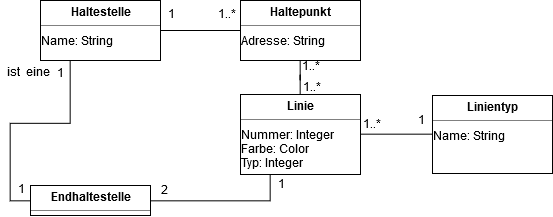

The diagram above was exported from draw.io. Its source (the exported page's mxGraphModel, read from the mxfile embedded in the PNG):
<mxGraphModel dx="1707" dy="948" grid="1" gridSize="10" guides="1" tooltips="1" connect="1" arrows="1" fold="1" page="1" pageScale="1" pageWidth="827" pageHeight="1169" math="0" shadow="0">
  <root>
    <mxCell id="0" />
    <mxCell id="1" parent="0" />
    <mxCell id="2" value="" style="edgeStyle=orthogonalEdgeStyle;rounded=0;orthogonalLoop=1;jettySize=auto;html=1;endArrow=none;endFill=0;" edge="1" source="4" target="6" parent="1">
      <mxGeometry relative="1" as="geometry" />
    </mxCell>
    <mxCell id="3" style="edgeStyle=orthogonalEdgeStyle;rounded=0;orthogonalLoop=1;jettySize=auto;html=1;entryX=0;entryY=0.5;entryDx=0;entryDy=0;endArrow=none;endFill=0;" edge="1" source="4" target="20" parent="1">
      <mxGeometry relative="1" as="geometry" />
    </mxCell>
    <mxCell id="4" value="&lt;p style=&quot;margin: 0px ; margin-top: 4px ; text-align: center&quot;&gt;&lt;b&gt;Linie&lt;/b&gt;&lt;/p&gt;&lt;hr size=&quot;1&quot;&gt;&lt;div style=&quot;height: 2px&quot;&gt;Nummer: Integer&lt;br&gt;Farbe: Color&lt;br&gt;Typ: Integer&lt;br&gt;&lt;/div&gt;&lt;div style=&quot;height: 2px&quot;&gt;&lt;br&gt;&lt;/div&gt;&lt;div style=&quot;height: 2px&quot;&gt;&lt;br&gt;&lt;/div&gt;&lt;div style=&quot;height: 2px&quot;&gt;&lt;br&gt;&lt;/div&gt;&lt;div style=&quot;height: 2px&quot;&gt;&lt;br&gt;&lt;/div&gt;&lt;div style=&quot;height: 2px&quot;&gt;&lt;br&gt;&lt;/div&gt;" style="verticalAlign=top;align=left;overflow=fill;fontSize=12;fontFamily=Helvetica;html=1;" vertex="1" parent="1">
      <mxGeometry x="350" y="158.99999999999997" width="120" height="80" as="geometry" />
    </mxCell>
    <mxCell id="5" value="" style="edgeStyle=orthogonalEdgeStyle;rounded=0;orthogonalLoop=1;jettySize=auto;html=1;endArrow=none;endFill=0;" edge="1" source="6" target="8" parent="1">
      <mxGeometry relative="1" as="geometry" />
    </mxCell>
    <mxCell id="6" value="&lt;p style=&quot;margin: 0px ; margin-top: 4px ; text-align: center&quot;&gt;&lt;b&gt;Haltepunkt&lt;/b&gt;&lt;/p&gt;&lt;hr size=&quot;1&quot;&gt;&lt;div style=&quot;height: 2px&quot;&gt;Adresse: String&lt;br&gt;&lt;/div&gt;" style="verticalAlign=top;align=left;overflow=fill;fontSize=12;fontFamily=Helvetica;html=1;strokeColor=#000000;" vertex="1" parent="1">
      <mxGeometry x="350" y="65" width="120" height="60" as="geometry" />
    </mxCell>
    <mxCell id="7" style="edgeStyle=orthogonalEdgeStyle;rounded=0;orthogonalLoop=1;jettySize=auto;html=1;exitX=0.25;exitY=1;exitDx=0;exitDy=0;entryX=0;entryY=0.5;entryDx=0;entryDy=0;endArrow=none;endFill=0;" edge="1" source="8" target="14" parent="1">
      <mxGeometry relative="1" as="geometry" />
    </mxCell>
    <mxCell id="8" value="&lt;p style=&quot;margin: 0px ; margin-top: 4px ; text-align: center&quot;&gt;&lt;b&gt;Haltestelle&lt;/b&gt;&lt;/p&gt;&lt;hr size=&quot;1&quot;&gt;&lt;div style=&quot;height: 2px&quot;&gt;Name: String&lt;br&gt;&lt;/div&gt;" style="verticalAlign=top;align=left;overflow=fill;fontSize=12;fontFamily=Helvetica;html=1;strokeColor=#000000;" vertex="1" parent="1">
      <mxGeometry x="150" y="65" width="120" height="60" as="geometry" />
    </mxCell>
    <mxCell id="9" value="1" style="text;html=1;strokeColor=none;fillColor=none;align=center;verticalAlign=middle;whiteSpace=wrap;rounded=0;" vertex="1" parent="1">
      <mxGeometry x="270" y="70" width="20" height="20" as="geometry" />
    </mxCell>
    <mxCell id="10" value="1..*" style="text;html=1;strokeColor=none;fillColor=none;align=center;verticalAlign=middle;whiteSpace=wrap;rounded=0;" vertex="1" parent="1">
      <mxGeometry x="328" y="66.5" width="16" height="27" as="geometry" />
    </mxCell>
    <mxCell id="11" value="1..*" style="text;html=1;strokeColor=none;fillColor=none;align=center;verticalAlign=middle;whiteSpace=wrap;rounded=0;" vertex="1" parent="1">
      <mxGeometry x="412" y="118" width="16" height="27" as="geometry" />
    </mxCell>
    <mxCell id="12" value="1..*" style="text;html=1;strokeColor=none;fillColor=none;align=center;verticalAlign=middle;whiteSpace=wrap;rounded=0;" vertex="1" parent="1">
      <mxGeometry x="413" y="139" width="16" height="27" as="geometry" />
    </mxCell>
    <mxCell id="13" style="edgeStyle=orthogonalEdgeStyle;rounded=0;orthogonalLoop=1;jettySize=auto;html=1;exitX=1;exitY=0.5;exitDx=0;exitDy=0;entryX=0.25;entryY=1;entryDx=0;entryDy=0;endArrow=none;endFill=0;" edge="1" source="14" target="4" parent="1">
      <mxGeometry relative="1" as="geometry" />
    </mxCell>
    <mxCell id="14" value="&lt;p style=&quot;margin: 0px ; margin-top: 4px ; text-align: center&quot;&gt;&lt;b&gt;Endhaltestelle&lt;/b&gt;&lt;/p&gt;&lt;hr size=&quot;1&quot;&gt;" style="verticalAlign=top;align=left;overflow=fill;fontSize=12;fontFamily=Helvetica;html=1;strokeColor=#000000;" vertex="1" parent="1">
      <mxGeometry x="140" y="250" width="120" height="30" as="geometry" />
    </mxCell>
    <mxCell id="15" value="2" style="text;html=1;strokeColor=none;fillColor=none;align=center;verticalAlign=middle;whiteSpace=wrap;rounded=0;" vertex="1" parent="1">
      <mxGeometry x="263" y="245.5" width="20" height="20" as="geometry" />
    </mxCell>
    <mxCell id="16" value="1" style="text;html=1;strokeColor=none;fillColor=none;align=center;verticalAlign=middle;whiteSpace=wrap;rounded=0;" vertex="1" parent="1">
      <mxGeometry x="380" y="240" width="20" height="20" as="geometry" />
    </mxCell>
    <mxCell id="17" value="1" style="text;html=1;strokeColor=none;fillColor=none;align=center;verticalAlign=middle;whiteSpace=wrap;rounded=0;" vertex="1" parent="1">
      <mxGeometry x="161" y="125" width="16" height="27" as="geometry" />
    </mxCell>
    <mxCell id="18" value="1" style="text;html=1;strokeColor=none;fillColor=none;align=center;verticalAlign=middle;whiteSpace=wrap;rounded=0;" vertex="1" parent="1">
      <mxGeometry x="120" y="245" width="20" height="20" as="geometry" />
    </mxCell>
    <mxCell id="19" value="ist&amp;nbsp; eine" style="text;html=1;strokeColor=none;fillColor=none;align=center;verticalAlign=middle;whiteSpace=wrap;rounded=0;" vertex="1" parent="1">
      <mxGeometry x="110" y="128" width="55" height="20" as="geometry" />
    </mxCell>
    <mxCell id="20" value="&lt;p style=&quot;margin: 0px ; margin-top: 4px ; text-align: center&quot;&gt;&lt;b&gt;Linientyp&lt;/b&gt;&lt;/p&gt;&lt;hr size=&quot;1&quot;&gt;&lt;div style=&quot;height: 2px&quot;&gt;Name: String&lt;br&gt;&lt;/div&gt;&lt;div style=&quot;height: 2px&quot;&gt;&lt;br&gt;&lt;/div&gt;&lt;div style=&quot;height: 2px&quot;&gt;&lt;br&gt;&lt;/div&gt;&lt;div style=&quot;height: 2px&quot;&gt;&lt;br&gt;&lt;/div&gt;&lt;div style=&quot;height: 2px&quot;&gt;&lt;br&gt;&lt;/div&gt;&lt;div style=&quot;height: 2px&quot;&gt;&lt;br&gt;&lt;/div&gt;" style="verticalAlign=top;align=left;overflow=fill;fontSize=12;fontFamily=Helvetica;html=1;" vertex="1" parent="1">
      <mxGeometry x="542" y="159.99999999999997" width="120" height="78" as="geometry" />
    </mxCell>
    <mxCell id="21" value="1..*" style="text;html=1;strokeColor=none;fillColor=none;align=center;verticalAlign=middle;whiteSpace=wrap;rounded=0;" vertex="1" parent="1">
      <mxGeometry x="473" y="176" width="16" height="27" as="geometry" />
    </mxCell>
    <mxCell id="22" value="1" style="text;html=1;strokeColor=none;fillColor=none;align=center;verticalAlign=middle;whiteSpace=wrap;rounded=0;" vertex="1" parent="1">
      <mxGeometry x="520" y="172" width="20" height="27" as="geometry" />
    </mxCell>
  </root>
</mxGraphModel>